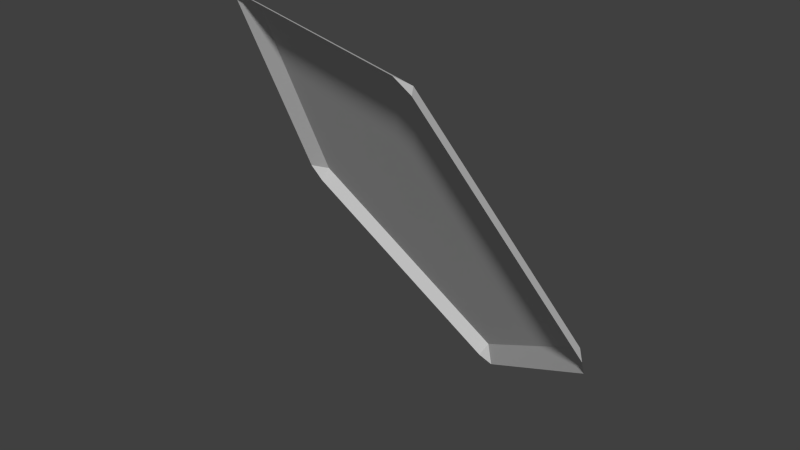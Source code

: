 # Source: arena_wall.blend  (saved by Blender 2.75.0; exported with 4.5.12 LTS)
import bpy
from mathutils import Matrix  # noqa: F401  (used for matrix-valued properties, if any)

bpy.ops.wm.read_factory_settings(use_empty=True)
scene = bpy.context.scene
scene.name = 'Scene'

# ---- collections
col_collection_1 = bpy.data.collections.new('Collection 1'); scene.collection.children.link(col_collection_1)

# ---- world
world_world = bpy.data.worlds.new('World'); scene.world = world_world
world_world.color = (0.05088, 0.05088, 0.05088)
world_world.use_sun_shadow = False
world_world.sun_shadow_jitter_overblur = 0.0
world_world.cycles.sampling_method = 'MANUAL'
world_world.cycles.sample_map_resolution = 256

# ---- meshes
me_icosphere_002 = bpy.data.meshes.new('Icosphere.002')
me_icosphere_002.from_pydata([(-0.2427, 0.7468, 0.1242), (0.2196, 0.7468, -0.1615), (0.2613, 0.7333, -0.1615), (0.6353, 0.4616, 0.1242), (-0.2613, 0.7333, 0.1615), (-0.173, 0.4616, 0.6238), (0.6167, 0.4751, 0.1615), (0.2427, 0.7468, -0.1242), (-0.2196, 0.7468, 0.1615), (-0.1314, 0.4751, 0.6238), (0.3855, 0.3072, 0.6238), (0.6424, 0.4397, 0.1615), (0.4113, 0.2717, 0.6238), (0.374, 0.2717, 0.6468), (-0.1429, 0.4397, 0.6468)], [], [(0, 8, 4), (3, 11, 6), (2, 7, 1), (9, 14, 5), (12, 13, 10), (6, 10, 9, 8, 7), (6, 7, 2, 3), (0, 1, 7, 8), (5, 4, 8, 9), (10, 6, 11, 12), (13, 14, 9, 10)])
me_icosphere_002.use_remesh_preserve_volume = False
me_icosphere_002.use_remesh_preserve_attributes = False
me_icosphere_002.use_mirror_vertex_groups = False
me_icosphere_002.update()

# ---- objects
ob_icosphere = bpy.data.objects.new('Icosphere', me_icosphere_002)

# ---- transforms, parenting, visibility, modifiers, constraints
ob_icosphere.location = (0.0, 0.0, 0.0)
ob_icosphere.scale = (5.0, 5.0, 5.0)
ob_icosphere.lineart.crease_threshold = 0.0

# ---- collection membership
col_collection_1.objects.link(ob_icosphere)

# ---- scene / render settings (as saved in the file)
scene.frame_start = 1; scene.frame_end = 250; scene.frame_set(1)
scene.render.engine = 'BLENDER_EEVEE_NEXT'
scene.render.resolution_percentage = 50
scene.render.dither_intensity = 0.0
scene.cycles.use_denoising = False
scene.cycles.samples = 10
scene.cycles.sampling_pattern = 'TABULATED_SOBOL'
scene.cycles.light_sampling_threshold = 0.0
scene.cycles.use_adaptive_sampling = False
scene.cycles.use_light_tree = False
scene.cycles.blur_glossy = 0.0
scene.cycles.pixel_filter_type = 'GAUSSIAN'
scene.cycles.sample_clamp_indirect = 0.0
scene.view_settings.view_transform = 'Standard'
bpy.context.view_layer.update()

# ---- added for rendering (the .blend has no active camera and no usable light): camera, sun
cam_auto = bpy.data.cameras.new('AutoCamera')
cam_auto.lens = 50.0
cam_auto.sensor_width = 36.0
cam_auto.clip_end = 1000.0
ob_auto_camera = bpy.data.objects.new('AutoCamera', cam_auto)
scene.collection.objects.link(ob_auto_camera)
ob_auto_camera.location = (6.97703, -4.68256, 6.03268)
ob_auto_camera.rotation_euler = (1.09748, -7.21219e-08, 0.694738)
scene.camera = ob_auto_camera
light_auto_sun = bpy.data.lights.new('AutoSun', 'SUN')
light_auto_sun.energy = 3.0
light_auto_sun.angle = 0.0523599
ob_auto_sun = bpy.data.objects.new('AutoSun', light_auto_sun)
scene.collection.objects.link(ob_auto_sun)
ob_auto_sun.rotation_euler = (0.872665, 0.174533, 0.523599)
bpy.context.view_layer.update()
